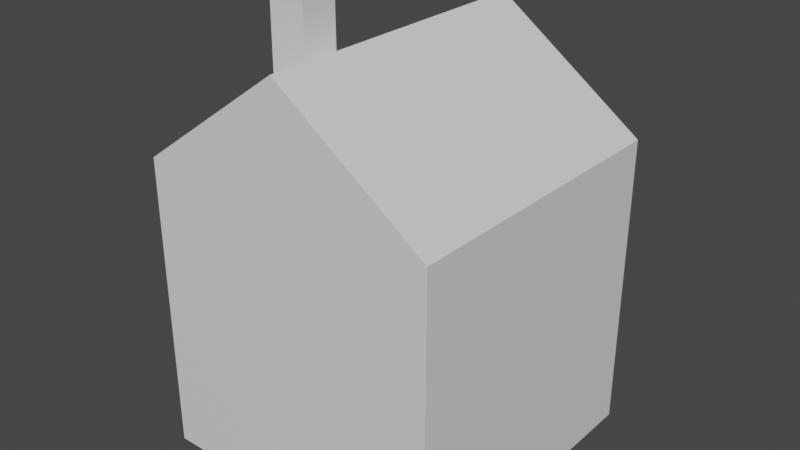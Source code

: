# Source: House.blend  (saved by Blender 2.82.7; exported with 4.5.12 LTS)
import bpy
from mathutils import Matrix  # noqa: F401  (used for matrix-valued properties, if any)

bpy.ops.wm.read_factory_settings(use_empty=True)
scene = bpy.context.scene
scene.name = 'Scene'

# ---- collections
col_collection = bpy.data.collections.new('Collection'); scene.collection.children.link(col_collection)

# ---- materials (node trees are filled in below, after node groups)
mat_material = bpy.data.materials.new('Material')
mat_material.alpha_threshold = 0.0
mat_material.use_transparent_shadow = False
mat_material.line_color = (0.0, 0.0, 0.0, 1.0)

# ---- material node trees
mat_material.use_nodes = True; mat_material.node_tree.nodes.clear()
_N = mat_material.node_tree.nodes; _L = mat_material.node_tree.links
n0 = _N.new('ShaderNodeOutputMaterial'); n0.name = 'Material Output'; n0.location = (300, 300)
n1 = _N.new('ShaderNodeBsdfPrincipled'); n1.name = 'Principled BSDF'; n1.location = (10, 300)
n1.distribution = 'GGX'
n1.subsurface_method = 'BURLEY'
n1.inputs[2].default_value = 0.4
n1.inputs[3].default_value = 1.45
n1.inputs[27].default_value = (0.0, 0.0, 0.0, 1.0)
n1.inputs[28].default_value = 1.0
_L.new(n1.outputs[0], n0.inputs[0])
n0.is_active_output = True

# ---- world
world_world = bpy.data.worlds.new('World'); scene.world = world_world
world_world.use_nodes = True; world_world.node_tree.nodes.clear()
_N = world_world.node_tree.nodes; _L = world_world.node_tree.links
n0 = _N.new('ShaderNodeOutputWorld'); n0.name = 'World Output'; n0.location = (300, 300)
n1 = _N.new('ShaderNodeBackground'); n1.name = 'Background'; n1.location = (10, 300)
n1.inputs[0].default_value = (0.05088, 0.05088, 0.05088, 1.0)
_L.new(n1.outputs[0], n0.inputs[0])
n0.is_active_output = True
world_world.color = (0.05088, 0.05088, 0.05088)
world_world.use_sun_shadow = False
world_world.sun_shadow_jitter_overblur = 0.0

# ---- meshes
me_cube = bpy.data.meshes.new('Cube')
me_cube.from_pydata([(1.0, 1.0, 1.0), (1.0, 1.0, -1.0), (1.0, -1.0, 1.0), (1.0, -1.0, -1.0), (-1.0, 1.0, 1.0), (-1.0, 1.0, -1.0), (-1.0, -1.0, 1.0), (-1.0, -1.0, -1.0), (0.0, 1.0, -1.0), (0.0, -1.0, 1.72), (0.0, -1.0, -1.0), (0.0, 1.0, 1.72), (-1.0, 0.0, -1.0), (1.0, 0.0, 1.0), (-1.0, 0.0, 1.0), (1.0, 0.0, -1.0), (0.0, 0.0, -1.0), (0.0, 0.0, 1.72), (-1.0, -0.5, -1.0), (1.0, -0.5, 1.0), (0.0, -0.5, -1.0), (0.0, -0.5, 1.72), (-1.0, -0.5, 1.0), (1.0, -0.5, -1.0), (-0.5, 1.0, -1.0), (-0.5, -1.0, 1.36), (-0.5, -1.0, -1.0), (-0.5, 1.0, 1.36), (-0.5, 0.0, -1.0), (-0.5, 0.0, 1.36), (-0.5, -0.5, -1.0), (-0.5, -0.5, 1.36), (-0.25, -1.0, -1.0), (-0.25, 1.0, 1.54), (-0.25, 0.0, 1.54), (-0.25, -0.5, 1.54), (-0.25, 1.0, -1.0), (-0.25, -1.0, 1.54), (-0.25, 0.0, -1.0), (-0.25, -0.5, -1.0), (-1.0, -0.25, 1.0), (1.0, -0.25, -1.0), (-1.0, -0.25, -1.0), (1.0, -0.25, 1.0), (0.0, -0.25, -1.0), (0.0, -0.25, 1.72), (-0.5, -0.25, 1.36), (-0.5, -0.25, -1.0), (-0.25, -0.25, 1.54), (-0.25, -0.25, -1.0), (-0.5, -0.5, 1.36), (-0.25, -0.5, 1.54), (-0.5, -0.25, 1.36), (-0.25, -0.25, 1.54), (-0.5, -0.5, 1.36), (-0.25, -0.5, 1.54), (-0.5, -0.25, 1.36), (-0.25, -0.25, 1.54), (-0.497, -0.5, 1.992), (-0.252, -0.5, 1.999), (-0.497, -0.25, 1.992), (-0.252, -0.25, 1.999)], [], [(31, 22, 6, 25), (26, 25, 6, 7), (12, 14, 4, 5), (20, 23, 3, 10), (23, 19, 2, 3), (8, 11, 0, 1), (36, 33, 11, 8), (39, 20, 10, 32), (3, 2, 9, 10), (19, 21, 9, 2), (0, 11, 17, 13), (36, 8, 16, 38), (1, 0, 13, 15), (8, 1, 15, 16), (42, 40, 14, 12), (27, 4, 14, 29), (7, 6, 22, 18), (43, 45, 21, 19), (49, 44, 20, 39), (41, 43, 19, 23), (44, 41, 23, 20), (46, 40, 22, 31), (46, 31, 50, 52), (42, 47, 30, 18), (33, 27, 29, 34), (5, 24, 28, 12), (18, 30, 26, 7), (5, 4, 27, 24), (32, 37, 25, 26), (35, 31, 25, 37), (21, 35, 37, 9), (10, 9, 37, 32), (11, 33, 34, 17), (45, 48, 35, 21), (47, 49, 39, 30), (24, 36, 38, 28), (30, 39, 32, 26), (24, 27, 33, 36), (28, 38, 49, 47), (17, 34, 48, 45), (12, 28, 47, 42), (34, 29, 46, 48), (29, 14, 40, 46), (16, 15, 41, 44), (15, 13, 43, 41), (38, 16, 44, 49), (13, 17, 45, 43), (18, 22, 40, 42), (52, 50, 54, 56), (31, 35, 51, 50), (35, 48, 53, 51), (48, 46, 52, 53), (57, 56, 60, 61), (53, 52, 56, 57), (50, 51, 55, 54), (51, 53, 57, 55), (61, 60, 58, 59), (54, 55, 59, 58), (55, 57, 61, 59), (56, 54, 58, 60)])
_uv = me_cube.uv_layers.new(name='UVMap')
_uv.uv.foreach_set('vector', [0.8125, 0.6875, 0.875, 0.6875, 0.875, 0.75, 0.8125, 0.75, 0.375, 0.9375, 0.625, 0.9375, 0.625, 1.0, 0.375, 1.0, 0.375, 0.125, 0.625, 0.125, 0.625, 0.25, 0.375, 0.25, 0.25, 0.6875, 0.375, 0.6875, 0.375, 0.75, 0.25, 0.75, 0.375, 0.6875, 0.625, 0.6875, 0.625, 0.75, 0.375, 0.75, 0.375, 0.375, 0.625, 0.375, 0.625, 0.5, 0.375, 0.5, 0.375, 0.3438, 0.625, 0.3438, 0.625, 0.375, 0.375, 0.375, 0.2188, 0.6875, 0.25, 0.6875, 0.25, 0.75, 0.2188, 0.75, 0.375, 0.75, 0.625, 0.75, 0.625, 0.875, 0.375, 0.875, 0.625, 0.6875, 0.75, 0.6875, 0.75, 0.75, 0.625, 0.75, 0.625, 0.5, 0.75, 0.5, 0.75, 0.625, 0.625, 0.625, 0.2188, 0.5, 0.25, 0.5, 0.25, 0.625, 0.2188, 0.625, 0.375, 0.5, 0.625, 0.5, 0.625, 0.625, 0.375, 0.625, 0.25, 0.5, 0.375, 0.5, 0.375, 0.625, 0.25, 0.625, 0.375, 0.09375, 0.625, 0.09375, 0.625, 0.125, 0.375, 0.125, 0.8125, 0.5, 0.875, 0.5, 0.875, 0.625, 0.8125, 0.625, 0.375, 0.0, 0.625, 0.0, 0.625, 0.0625, 0.375, 0.0625, 0.625, 0.6562, 0.75, 0.6562, 0.75, 0.6875, 0.625, 0.6875, 0.2188, 0.6562, 0.25, 0.6562, 0.25, 0.6875, 0.2188, 0.6875, 0.375, 0.6562, 0.625, 0.6562, 0.625, 0.6875, 0.375, 0.6875, 0.25, 0.6562, 0.375, 0.6562, 0.375, 0.6875, 0.25, 0.6875, 0.8125, 0.6562, 0.875, 0.6562, 0.875, 0.6875, 0.8125, 0.6875, 0.8125, 0.6562, 0.8125, 0.6875, 0.8125, 0.6875, 0.8125, 0.6562, 0.125, 0.6562, 0.1875, 0.6562, 0.1875, 0.6875, 0.125, 0.6875, 0.7812, 0.5, 0.8125, 0.5, 0.8125, 0.625, 0.7812, 0.625, 0.125, 0.5, 0.1875, 0.5, 0.1875, 0.625, 0.125, 0.625, 0.125, 0.6875, 0.1875, 0.6875, 0.1875, 0.75, 0.125, 0.75, 0.375, 0.25, 0.625, 0.25, 0.625, 0.3125, 0.375, 0.3125, 0.375, 0.9062, 0.625, 0.9062, 0.625, 0.9375, 0.375, 0.9375, 0.7812, 0.6875, 0.8125, 0.6875, 0.8125, 0.75, 0.7812, 0.75, 0.75, 0.6875, 0.7812, 0.6875, 0.7812, 0.75, 0.75, 0.75, 0.375, 0.875, 0.625, 0.875, 0.625, 0.9062, 0.375, 0.9062, 0.75, 0.5, 0.7812, 0.5, 0.7812, 0.625, 0.75, 0.625, 0.75, 0.6562, 0.7812, 0.6562, 0.7812, 0.6875, 0.75, 0.6875, 0.1875, 0.6562, 0.2188, 0.6562, 0.2188, 0.6875, 0.1875, 0.6875, 0.1875, 0.5, 0.2188, 0.5, 0.2188, 0.625, 0.1875, 0.625, 0.1875, 0.6875, 0.2188, 0.6875, 0.2188, 0.75, 0.1875, 0.75, 0.375, 0.3125, 0.625, 0.3125, 0.625, 0.3438, 0.375, 0.3438, 0.1875, 0.625, 0.2188, 0.625, 0.2188, 0.6562, 0.1875, 0.6562, 0.75, 0.625, 0.7812, 0.625, 0.7812, 0.6562, 0.75, 0.6562, 0.125, 0.625, 0.1875, 0.625, 0.1875, 0.6562, 0.125, 0.6562, 0.7812, 0.625, 0.8125, 0.625, 0.8125, 0.6562, 0.7812, 0.6562, 0.8125, 0.625, 0.875, 0.625, 0.875, 0.6562, 0.8125, 0.6562, 0.25, 0.625, 0.375, 0.625, 0.375, 0.6562, 0.25, 0.6562, 0.375, 0.625, 0.625, 0.625, 0.625, 0.6562, 0.375, 0.6562, 0.2188, 0.625, 0.25, 0.625, 0.25, 0.6562, 0.2188, 0.6562, 0.625, 0.625, 0.75, 0.625, 0.75, 0.6562, 0.625, 0.6562, 0.375, 0.0625, 0.625, 0.0625, 0.625, 0.09375, 0.375, 0.09375, 0.8125, 0.6562, 0.8125, 0.6875, 0.8125, 0.6875, 0.8125, 0.6562, 0.8125, 0.6875, 0.7812, 0.6875, 0.7812, 0.6875, 0.8125, 0.6875, 0.7812, 0.6875, 0.7812, 0.6562, 0.7812, 0.6562, 0.7812, 0.6875, 0.7812, 0.6562, 0.8125, 0.6562, 0.8125, 0.6562, 0.7812, 0.6562, 0.7812, 0.6562, 0.8125, 0.6562, 0.8125, 0.6562, 0.7812, 0.6562, 0.7812, 0.6562, 0.8125, 0.6562, 0.8125, 0.6562, 0.7812, 0.6562, 0.8125, 0.6875, 0.7812, 0.6875, 0.7812, 0.6875, 0.8125, 0.6875, 0.7812, 0.6875, 0.7812, 0.6562, 0.7812, 0.6562, 0.7812, 0.6875, 0.7812, 0.6562, 0.8125, 0.6562, 0.8125, 0.6875, 0.7812, 0.6875, 0.8125, 0.6875, 0.7812, 0.6875, 0.7812, 0.6875, 0.8125, 0.6875, 0.7812, 0.6875, 0.7812, 0.6562, 0.7812, 0.6562, 0.7812, 0.6875, 0.8125, 0.6562, 0.8125, 0.6875, 0.8125, 0.6875, 0.8125, 0.6562])
me_cube.materials.append(mat_material)
me_cube.use_remesh_preserve_volume = False
me_cube.use_remesh_preserve_attributes = False
me_cube.use_mirror_vertex_groups = False
me_cube.update()

# ---- objects
ob_cube = bpy.data.objects.new('Cube', me_cube)

# ---- transforms, parenting, visibility, modifiers, constraints
ob_cube.location = (0.0, 0.0, 0.0)
ob_cube.lock_rotations_4d = False
ob_cube.empty_display_type = 'ARROWS'
ob_cube.lineart.crease_threshold = 0.0

# ---- collection membership
col_collection.objects.link(ob_cube)

# ---- scene / render settings (as saved in the file)
scene.frame_start = 1; scene.frame_end = 250; scene.frame_set(1)
scene.render.engine = 'BLENDER_EEVEE_NEXT'
scene.cycles.use_denoising = False
scene.cycles.samples = 128
scene.cycles.sampling_pattern = 'TABULATED_SOBOL'
scene.cycles.use_adaptive_sampling = False
scene.cycles.use_light_tree = False
scene.view_settings.view_transform = 'Filmic'
bpy.context.view_layer.update()

# ---- added for rendering (the .blend has no active camera and no usable light): camera, sun
cam_auto = bpy.data.cameras.new('AutoCamera')
cam_auto.lens = 50.0
cam_auto.sensor_width = 36.0
cam_auto.clip_end = 1000.0
ob_auto_camera = bpy.data.objects.new('AutoCamera', cam_auto)
scene.collection.objects.link(ob_auto_camera)
ob_auto_camera.location = (3.81398, -4.57678, 3.55058)
ob_auto_camera.rotation_euler = (1.09748, -7.21219e-08, 0.694738)
scene.camera = ob_auto_camera
light_auto_sun = bpy.data.lights.new('AutoSun', 'SUN')
light_auto_sun.energy = 3.0
light_auto_sun.angle = 0.0523599
ob_auto_sun = bpy.data.objects.new('AutoSun', light_auto_sun)
scene.collection.objects.link(ob_auto_sun)
ob_auto_sun.rotation_euler = (0.872665, 0.174533, 0.523599)
bpy.context.view_layer.update()
